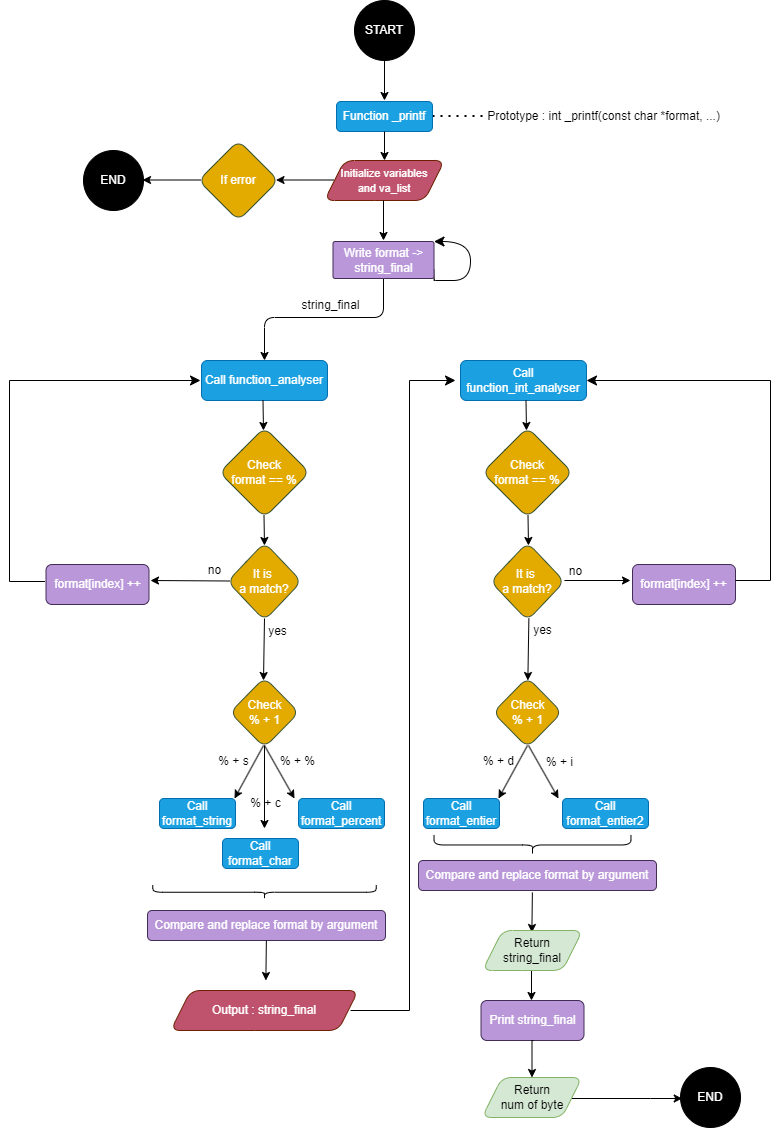

The diagram above was exported from draw.io. Its source (the exported page's mxGraphModel, read from the mxfile embedded in the PNG):
<mxGraphModel dx="1793" dy="980" grid="0" gridSize="10" guides="1" tooltips="1" connect="1" arrows="1" fold="1" page="1" pageScale="1" pageWidth="827" pageHeight="1169" math="0" shadow="0">
  <root>
    <mxCell id="0" />
    <mxCell id="1" parent="0" />
    <mxCell id="ooA5FN4J0bSXctYHWlc1-83" value="" style="edgeStyle=segmentEdgeStyle;endArrow=classic;html=1;curved=1;endSize=8;startSize=8;entryX=1;entryY=0;entryDx=0;entryDy=0;exitX=1;exitY=0.75;exitDx=0;exitDy=0;" parent="1" source="ooA5FN4J0bSXctYHWlc1-11" target="ooA5FN4J0bSXctYHWlc1-11" edge="1">
      <mxGeometry width="50" height="50" relative="1" as="geometry">
        <mxPoint x="464.5" y="297" as="sourcePoint" />
        <mxPoint x="470" y="260" as="targetPoint" />
        <Array as="points">
          <mxPoint x="465" y="300" />
          <mxPoint x="500" y="300" />
          <mxPoint x="500" y="260" />
        </Array>
      </mxGeometry>
    </mxCell>
    <mxCell id="N0OBt_jNcYV14lLX4_Yg-2" value="START" style="ellipse;whiteSpace=wrap;html=1;aspect=fixed;rounded=1;fillColor=#000000;fontColor=#ffffff;strokeColor=#000000;" parent="1" vertex="1">
      <mxGeometry x="384" y="20" width="60" height="60" as="geometry" />
    </mxCell>
    <mxCell id="xlCBeDnDy1tMxfW9zVlH-1" value="Prototype : int _printf(const char *format, ...)" style="text;html=1;align=center;verticalAlign=middle;resizable=0;points=[];autosize=1;strokeColor=none;fillColor=none;rounded=1;" parent="1" vertex="1">
      <mxGeometry x="503" y="121" width="260" height="30" as="geometry" />
    </mxCell>
    <mxCell id="xlCBeDnDy1tMxfW9zVlH-2" value="" style="endArrow=none;dashed=1;html=1;dashPattern=1 3;strokeWidth=2;rounded=1;" parent="1" edge="1">
      <mxGeometry width="50" height="50" relative="1" as="geometry">
        <mxPoint x="462" y="135.5" as="sourcePoint" />
        <mxPoint x="513" y="135.5" as="targetPoint" />
      </mxGeometry>
    </mxCell>
    <mxCell id="xlCBeDnDy1tMxfW9zVlH-3" value="" style="edgeStyle=none;orthogonalLoop=1;jettySize=auto;html=1;rounded=1;" parent="1" edge="1">
      <mxGeometry width="100" relative="1" as="geometry">
        <mxPoint x="414" y="80" as="sourcePoint" />
        <mxPoint x="414" y="120" as="targetPoint" />
        <Array as="points" />
      </mxGeometry>
    </mxCell>
    <mxCell id="xlCBeDnDy1tMxfW9zVlH-4" value="Function _printf" style="rounded=1;whiteSpace=wrap;html=1;fillColor=#1ba1e2;strokeColor=#006EAF;fontColor=#ffffff;" parent="1" vertex="1">
      <mxGeometry x="366" y="121" width="96" height="30" as="geometry" />
    </mxCell>
    <mxCell id="DQ0budlIMbznzWJlvK4d-1" value="&lt;font style=&quot;font-size: 11px;&quot;&gt;Initialize variables&lt;br&gt;and va_list&lt;/font&gt;" style="shape=parallelogram;perimeter=parallelogramPerimeter;whiteSpace=wrap;html=1;fixedSize=1;fillColor=#BF526C;strokeColor=#6D1F00;fontColor=#ffffff;rounded=1;" parent="1" vertex="1">
      <mxGeometry x="354" y="180" width="120" height="40" as="geometry" />
    </mxCell>
    <mxCell id="DQ0budlIMbznzWJlvK4d-2" value="" style="edgeStyle=none;orthogonalLoop=1;jettySize=auto;html=1;rounded=1;" parent="1" edge="1">
      <mxGeometry width="100" relative="1" as="geometry">
        <mxPoint x="414" y="151" as="sourcePoint" />
        <mxPoint x="414" y="180" as="targetPoint" />
        <Array as="points" />
      </mxGeometry>
    </mxCell>
    <mxCell id="DQ0budlIMbznzWJlvK4d-8" value="" style="endArrow=classic;html=1;rounded=1;" parent="1" edge="1">
      <mxGeometry width="50" height="50" relative="1" as="geometry">
        <mxPoint x="363.5" y="199.5" as="sourcePoint" />
        <mxPoint x="305.5" y="199.5" as="targetPoint" />
      </mxGeometry>
    </mxCell>
    <mxCell id="DQ0budlIMbznzWJlvK4d-9" value="If error" style="rhombus;whiteSpace=wrap;html=1;fillColor=#E3AA00;fontColor=#ffffff;strokeColor=#3A5431;rounded=1;" parent="1" vertex="1">
      <mxGeometry x="228" y="160" width="80" height="80" as="geometry" />
    </mxCell>
    <mxCell id="ooA5FN4J0bSXctYHWlc1-1" value="" style="endArrow=classic;html=1;rounded=1;" parent="1" edge="1">
      <mxGeometry width="50" height="50" relative="1" as="geometry">
        <mxPoint x="230" y="199.5" as="sourcePoint" />
        <mxPoint x="172" y="199.5" as="targetPoint" />
      </mxGeometry>
    </mxCell>
    <mxCell id="ooA5FN4J0bSXctYHWlc1-3" value="" style="endArrow=classic;html=1;rounded=1;entryX=0.5;entryY=0;entryDx=0;entryDy=0;" parent="1" target="ooA5FN4J0bSXctYHWlc1-8" edge="1">
      <mxGeometry width="50" height="50" relative="1" as="geometry">
        <mxPoint x="413" y="298" as="sourcePoint" />
        <mxPoint x="300" y="377" as="targetPoint" />
        <Array as="points">
          <mxPoint x="413" y="337" />
          <mxPoint x="294" y="337" />
        </Array>
      </mxGeometry>
    </mxCell>
    <mxCell id="ooA5FN4J0bSXctYHWlc1-8" value="Call function_analyser" style="rounded=1;whiteSpace=wrap;html=1;fillColor=#1ba1e2;fontColor=#ffffff;strokeColor=#006EAF;" parent="1" vertex="1">
      <mxGeometry x="231" y="380" width="126" height="40" as="geometry" />
    </mxCell>
    <mxCell id="ooA5FN4J0bSXctYHWlc1-10" value="" style="edgeStyle=none;orthogonalLoop=1;jettySize=auto;html=1;rounded=1;" parent="1" edge="1">
      <mxGeometry width="100" relative="1" as="geometry">
        <mxPoint x="413" y="220" as="sourcePoint" />
        <mxPoint x="413" y="260" as="targetPoint" />
        <Array as="points" />
      </mxGeometry>
    </mxCell>
    <mxCell id="ooA5FN4J0bSXctYHWlc1-11" value="Write format -&amp;gt; string_final" style="rounded=1;whiteSpace=wrap;html=1;fillColor=#B997D9;fontColor=#ffffff;strokeColor=#432D57;arcSize=6;" parent="1" vertex="1">
      <mxGeometry x="362.5" y="261" width="101" height="37" as="geometry" />
    </mxCell>
    <mxCell id="ooA5FN4J0bSXctYHWlc1-36" value="Check &lt;br&gt;% + 1" style="rhombus;whiteSpace=wrap;html=1;fillColor=#E3AA00;fontColor=#ffffff;strokeColor=#3A5431;rounded=1;" parent="1" vertex="1">
      <mxGeometry x="259.5" y="697" width="69" height="70" as="geometry" />
    </mxCell>
    <mxCell id="ooA5FN4J0bSXctYHWlc1-54" value="Compare and replace format by argument" style="rounded=1;whiteSpace=wrap;html=1;fillColor=#B997D9;fontColor=#ffffff;strokeColor=#432D57;" parent="1" vertex="1">
      <mxGeometry x="177" y="930" width="238" height="30" as="geometry" />
    </mxCell>
    <mxCell id="ooA5FN4J0bSXctYHWlc1-96" value="" style="group" parent="1" vertex="1" connectable="0">
      <mxGeometry x="249" y="420" width="90" height="220" as="geometry" />
    </mxCell>
    <mxCell id="ooA5FN4J0bSXctYHWlc1-13" value="Check&lt;br&gt;format == %" style="rhombus;whiteSpace=wrap;html=1;fillColor=#E3AA00;fontColor=#ffffff;strokeColor=#3A5431;rounded=1;" parent="ooA5FN4J0bSXctYHWlc1-96" vertex="1">
      <mxGeometry y="27" width="90" height="90" as="geometry" />
    </mxCell>
    <mxCell id="ooA5FN4J0bSXctYHWlc1-14" value="It is&amp;nbsp;&lt;br&gt;a match?" style="rhombus;whiteSpace=wrap;html=1;fillColor=#E3AA00;fontColor=#ffffff;strokeColor=#3A5431;rounded=1;" parent="ooA5FN4J0bSXctYHWlc1-96" vertex="1">
      <mxGeometry x="8" y="142" width="74" height="78" as="geometry" />
    </mxCell>
    <mxCell id="ooA5FN4J0bSXctYHWlc1-17" value="" style="edgeStyle=none;orthogonalLoop=1;jettySize=auto;html=1;rounded=1;" parent="ooA5FN4J0bSXctYHWlc1-96" edge="1">
      <mxGeometry width="100" relative="1" as="geometry">
        <mxPoint x="43.5" as="sourcePoint" />
        <mxPoint x="44" y="30" as="targetPoint" />
        <Array as="points" />
      </mxGeometry>
    </mxCell>
    <mxCell id="ooA5FN4J0bSXctYHWlc1-19" value="" style="edgeStyle=none;orthogonalLoop=1;jettySize=auto;html=1;rounded=1;" parent="ooA5FN4J0bSXctYHWlc1-96" edge="1">
      <mxGeometry width="100" relative="1" as="geometry">
        <mxPoint x="44.5" y="115" as="sourcePoint" />
        <mxPoint x="45" y="145" as="targetPoint" />
        <Array as="points" />
      </mxGeometry>
    </mxCell>
    <mxCell id="ooA5FN4J0bSXctYHWlc1-102" value="" style="group" parent="1" vertex="1" connectable="0">
      <mxGeometry x="173" y="575" width="154" height="125" as="geometry" />
    </mxCell>
    <mxCell id="ooA5FN4J0bSXctYHWlc1-23" value="" style="endArrow=classic;html=1;rounded=0;" parent="ooA5FN4J0bSXctYHWlc1-102" edge="1">
      <mxGeometry width="50" height="50" relative="1" as="geometry">
        <mxPoint x="86" y="25.5" as="sourcePoint" />
        <mxPoint x="7" y="25" as="targetPoint" />
      </mxGeometry>
    </mxCell>
    <mxCell id="ooA5FN4J0bSXctYHWlc1-30" value="no" style="text;html=1;align=center;verticalAlign=middle;resizable=0;points=[];autosize=1;strokeColor=none;fillColor=none;" parent="ooA5FN4J0bSXctYHWlc1-102" vertex="1">
      <mxGeometry x="51" width="40" height="30" as="geometry" />
    </mxCell>
    <mxCell id="ooA5FN4J0bSXctYHWlc1-33" value="" style="endArrow=classic;html=1;rounded=0;" parent="ooA5FN4J0bSXctYHWlc1-102" edge="1">
      <mxGeometry width="50" height="50" relative="1" as="geometry">
        <mxPoint x="121" y="63" as="sourcePoint" />
        <mxPoint x="120" y="125" as="targetPoint" />
      </mxGeometry>
    </mxCell>
    <mxCell id="ooA5FN4J0bSXctYHWlc1-34" value="yes" style="text;html=1;align=center;verticalAlign=middle;resizable=0;points=[];autosize=1;strokeColor=none;fillColor=none;" parent="ooA5FN4J0bSXctYHWlc1-102" vertex="1">
      <mxGeometry x="114" y="61" width="40" height="30" as="geometry" />
    </mxCell>
    <mxCell id="ooA5FN4J0bSXctYHWlc1-138" value="" style="group" parent="1" vertex="1" connectable="0">
      <mxGeometry x="189" y="765" width="225" height="123" as="geometry" />
    </mxCell>
    <mxCell id="ooA5FN4J0bSXctYHWlc1-37" value="" style="endArrow=classic;html=1;rounded=0;" parent="ooA5FN4J0bSXctYHWlc1-138" edge="1">
      <mxGeometry width="50" height="50" relative="1" as="geometry">
        <mxPoint x="105" as="sourcePoint" />
        <mxPoint x="105" y="83" as="targetPoint" />
      </mxGeometry>
    </mxCell>
    <mxCell id="ooA5FN4J0bSXctYHWlc1-38" value="" style="endArrow=classic;html=1;rounded=0;" parent="ooA5FN4J0bSXctYHWlc1-138" edge="1">
      <mxGeometry width="50" height="50" relative="1" as="geometry">
        <mxPoint x="105" as="sourcePoint" />
        <mxPoint x="135" y="53" as="targetPoint" />
      </mxGeometry>
    </mxCell>
    <mxCell id="ooA5FN4J0bSXctYHWlc1-39" value="" style="endArrow=classic;html=1;rounded=0;" parent="ooA5FN4J0bSXctYHWlc1-138" edge="1">
      <mxGeometry width="50" height="50" relative="1" as="geometry">
        <mxPoint x="104" as="sourcePoint" />
        <mxPoint x="75" y="53" as="targetPoint" />
      </mxGeometry>
    </mxCell>
    <mxCell id="ooA5FN4J0bSXctYHWlc1-40" value="% + s" style="text;html=1;align=center;verticalAlign=middle;resizable=0;points=[];autosize=1;strokeColor=none;fillColor=none;" parent="ooA5FN4J0bSXctYHWlc1-138" vertex="1">
      <mxGeometry x="49" y="1" width="50" height="30" as="geometry" />
    </mxCell>
    <mxCell id="ooA5FN4J0bSXctYHWlc1-41" value="% + %" style="text;html=1;align=center;verticalAlign=middle;resizable=0;points=[];autosize=1;strokeColor=none;fillColor=none;" parent="ooA5FN4J0bSXctYHWlc1-138" vertex="1">
      <mxGeometry x="108" y="1" width="60" height="30" as="geometry" />
    </mxCell>
    <mxCell id="ooA5FN4J0bSXctYHWlc1-42" value="% + c" style="text;html=1;align=center;verticalAlign=middle;resizable=0;points=[];autosize=1;strokeColor=none;fillColor=none;" parent="ooA5FN4J0bSXctYHWlc1-138" vertex="1">
      <mxGeometry x="81" y="43" width="50" height="30" as="geometry" />
    </mxCell>
    <mxCell id="ooA5FN4J0bSXctYHWlc1-48" value="Call format_string" style="rounded=1;whiteSpace=wrap;html=1;fillColor=#1ba1e2;fontColor=#ffffff;strokeColor=#006EAF;" parent="ooA5FN4J0bSXctYHWlc1-138" vertex="1">
      <mxGeometry y="53" width="76" height="30" as="geometry" />
    </mxCell>
    <mxCell id="ooA5FN4J0bSXctYHWlc1-49" value="Call format_char" style="rounded=1;whiteSpace=wrap;html=1;fillColor=#1ba1e2;fontColor=#ffffff;strokeColor=#006EAF;" parent="ooA5FN4J0bSXctYHWlc1-138" vertex="1">
      <mxGeometry x="63" y="93" width="76" height="30" as="geometry" />
    </mxCell>
    <mxCell id="ooA5FN4J0bSXctYHWlc1-50" value="Call format_percent" style="rounded=1;whiteSpace=wrap;html=1;fillColor=#1ba1e2;fontColor=#ffffff;strokeColor=#006EAF;" parent="ooA5FN4J0bSXctYHWlc1-138" vertex="1">
      <mxGeometry x="139" y="53" width="86" height="30" as="geometry" />
    </mxCell>
    <mxCell id="ooA5FN4J0bSXctYHWlc1-144" value="Call function_int_analyser" style="rounded=1;whiteSpace=wrap;html=1;fillColor=#1ba1e2;fontColor=#ffffff;strokeColor=#006EAF;" parent="1" vertex="1">
      <mxGeometry x="490" y="380" width="126" height="40" as="geometry" />
    </mxCell>
    <mxCell id="ooA5FN4J0bSXctYHWlc1-166" value="" style="group" parent="1" vertex="1" connectable="0">
      <mxGeometry x="453" y="765" width="226" height="305" as="geometry" />
    </mxCell>
    <mxCell id="ooA5FN4J0bSXctYHWlc1-168" value="" style="endArrow=classic;html=1;rounded=0;" parent="ooA5FN4J0bSXctYHWlc1-166" edge="1">
      <mxGeometry width="50" height="50" relative="1" as="geometry">
        <mxPoint x="105" as="sourcePoint" />
        <mxPoint x="135" y="53" as="targetPoint" />
      </mxGeometry>
    </mxCell>
    <mxCell id="ooA5FN4J0bSXctYHWlc1-169" value="" style="endArrow=classic;html=1;rounded=0;" parent="ooA5FN4J0bSXctYHWlc1-166" edge="1">
      <mxGeometry width="50" height="50" relative="1" as="geometry">
        <mxPoint x="104" as="sourcePoint" />
        <mxPoint x="75" y="53" as="targetPoint" />
      </mxGeometry>
    </mxCell>
    <mxCell id="ooA5FN4J0bSXctYHWlc1-170" value="% + d" style="text;html=1;align=center;verticalAlign=middle;resizable=0;points=[];autosize=1;strokeColor=none;fillColor=none;" parent="ooA5FN4J0bSXctYHWlc1-166" vertex="1">
      <mxGeometry x="50" y="1" width="50" height="30" as="geometry" />
    </mxCell>
    <mxCell id="ooA5FN4J0bSXctYHWlc1-171" value="% + i" style="text;html=1;align=center;verticalAlign=middle;resizable=0;points=[];autosize=1;strokeColor=none;fillColor=none;" parent="ooA5FN4J0bSXctYHWlc1-166" vertex="1">
      <mxGeometry x="111" y="2" width="50" height="30" as="geometry" />
    </mxCell>
    <mxCell id="ooA5FN4J0bSXctYHWlc1-173" value="Call format_entier" style="rounded=1;whiteSpace=wrap;html=1;fillColor=#1ba1e2;fontColor=#ffffff;strokeColor=#006EAF;" parent="ooA5FN4J0bSXctYHWlc1-166" vertex="1">
      <mxGeometry y="53" width="76" height="30" as="geometry" />
    </mxCell>
    <mxCell id="ooA5FN4J0bSXctYHWlc1-175" value="Call format_entier2" style="rounded=1;whiteSpace=wrap;html=1;fillColor=#1ba1e2;fontColor=#ffffff;strokeColor=#006EAF;" parent="ooA5FN4J0bSXctYHWlc1-166" vertex="1">
      <mxGeometry x="139" y="53" width="86" height="30" as="geometry" />
    </mxCell>
    <mxCell id="ufSWHDBRjR7pHFemwpq_-16" value="Compare and replace format by argument" style="rounded=1;whiteSpace=wrap;html=1;fillColor=#B997D9;fontColor=#ffffff;strokeColor=#432D57;" parent="ooA5FN4J0bSXctYHWlc1-166" vertex="1">
      <mxGeometry x="-5" y="115" width="238" height="30" as="geometry" />
    </mxCell>
    <mxCell id="ufSWHDBRjR7pHFemwpq_-17" value="" style="endArrow=classic;html=1;rounded=0;entryX=0.5;entryY=0;entryDx=0;entryDy=0;" parent="ooA5FN4J0bSXctYHWlc1-166" edge="1">
      <mxGeometry width="50" height="50" relative="1" as="geometry">
        <mxPoint x="108.88" y="147" as="sourcePoint" />
        <mxPoint x="108.38" y="187" as="targetPoint" />
      </mxGeometry>
    </mxCell>
    <mxCell id="ufSWHDBRjR7pHFemwpq_-18" value="" style="shape=curlyBracket;whiteSpace=wrap;html=1;rounded=1;flipH=1;labelPosition=right;verticalLabelPosition=middle;align=left;verticalAlign=middle;rotation=90;" parent="ooA5FN4J0bSXctYHWlc1-166" vertex="1">
      <mxGeometry x="99" y="1" width="20" height="196.94" as="geometry" />
    </mxCell>
    <mxCell id="ooA5FN4J0bSXctYHWlc1-140" value="" style="group" parent="ooA5FN4J0bSXctYHWlc1-166" vertex="1" connectable="0">
      <mxGeometry x="59" y="185" width="102.5" height="120" as="geometry" />
    </mxCell>
    <mxCell id="ufSWHDBRjR7pHFemwpq_-21" value="" style="edgeStyle=orthogonalEdgeStyle;rounded=0;orthogonalLoop=1;jettySize=auto;html=1;" parent="ooA5FN4J0bSXctYHWlc1-140" edge="1">
      <mxGeometry relative="1" as="geometry">
        <mxPoint x="49" y="40" as="sourcePoint" />
        <mxPoint x="49" y="70" as="targetPoint" />
      </mxGeometry>
    </mxCell>
    <mxCell id="ooA5FN4J0bSXctYHWlc1-55" value="Return &lt;br&gt;string_final" style="shape=parallelogram;perimeter=parallelogramPerimeter;whiteSpace=wrap;html=1;fixedSize=1;fillColor=#d5e8d4;strokeColor=#82b366;rounded=1;" parent="ooA5FN4J0bSXctYHWlc1-140" vertex="1">
      <mxGeometry width="100" height="40" as="geometry" />
    </mxCell>
    <mxCell id="ufSWHDBRjR7pHFemwpq_-20" value="Print string_final" style="rounded=1;whiteSpace=wrap;html=1;fillColor=#B997D9;fontColor=#ffffff;strokeColor=#432D57;" parent="ooA5FN4J0bSXctYHWlc1-140" vertex="1">
      <mxGeometry x="-1.5" y="70" width="103" height="40" as="geometry" />
    </mxCell>
    <mxCell id="ooA5FN4J0bSXctYHWlc1-156" value="" style="endArrow=classic;html=1;rounded=0;" parent="1" edge="1">
      <mxGeometry width="50" height="50" relative="1" as="geometry">
        <mxPoint x="558.37" y="638" as="sourcePoint" />
        <mxPoint x="557.37" y="700" as="targetPoint" />
      </mxGeometry>
    </mxCell>
    <mxCell id="ooA5FN4J0bSXctYHWlc1-145" value="Check &lt;br&gt;% + 1" style="rhombus;whiteSpace=wrap;html=1;fillColor=#E3AA00;fontColor=#ffffff;strokeColor=#3A5431;rounded=1;" parent="1" vertex="1">
      <mxGeometry x="522.5" y="697" width="69" height="70" as="geometry" />
    </mxCell>
    <mxCell id="ooA5FN4J0bSXctYHWlc1-184" value="" style="endArrow=classic;html=1;rounded=0;entryX=0.5;entryY=0;entryDx=0;entryDy=0;" parent="1" edge="1">
      <mxGeometry width="50" height="50" relative="1" as="geometry">
        <mxPoint x="295.87" y="960" as="sourcePoint" />
        <mxPoint x="295.37" y="1000" as="targetPoint" />
      </mxGeometry>
    </mxCell>
    <mxCell id="cZW9L365lXe0lX-c_4st-1" value="END" style="ellipse;whiteSpace=wrap;html=1;aspect=fixed;rounded=1;fillColor=#000000;fontColor=#ffffff;strokeColor=#000000;" parent="1" vertex="1">
      <mxGeometry x="113" y="170" width="60" height="60" as="geometry" />
    </mxCell>
    <mxCell id="cZW9L365lXe0lX-c_4st-4" value="END" style="ellipse;whiteSpace=wrap;html=1;aspect=fixed;rounded=1;fillColor=#000000;fontColor=#ffffff;strokeColor=#000000;" parent="1" vertex="1">
      <mxGeometry x="710" y="1087" width="60" height="60" as="geometry" />
    </mxCell>
    <mxCell id="ufSWHDBRjR7pHFemwpq_-7" value="&lt;font style=&quot;font-size: 12px;&quot;&gt;Output : string_final&lt;/font&gt;" style="shape=parallelogram;perimeter=parallelogramPerimeter;whiteSpace=wrap;html=1;fixedSize=1;fillColor=#BF526C;strokeColor=#6D1F00;fontColor=#ffffff;rounded=1;" parent="1" vertex="1">
      <mxGeometry x="200.25" y="1010" width="187.5" height="40" as="geometry" />
    </mxCell>
    <mxCell id="ufSWHDBRjR7pHFemwpq_-9" value="" style="shape=curlyBracket;whiteSpace=wrap;html=1;rounded=1;flipH=1;labelPosition=right;verticalLabelPosition=middle;align=left;verticalAlign=middle;rotation=90;size=0.5;" parent="1" vertex="1">
      <mxGeometry x="287" y="800" width="14" height="223.5" as="geometry" />
    </mxCell>
    <mxCell id="ufSWHDBRjR7pHFemwpq_-13" value="" style="edgeStyle=elbowEdgeStyle;elbow=horizontal;endArrow=classic;html=1;curved=0;rounded=0;endSize=8;startSize=8;exitX=0.959;exitY=0.5;exitDx=0;exitDy=0;exitPerimeter=0;" parent="1" source="ufSWHDBRjR7pHFemwpq_-7" edge="1">
      <mxGeometry width="50" height="50" relative="1" as="geometry">
        <mxPoint x="395" y="1030" as="sourcePoint" />
        <mxPoint x="485" y="400" as="targetPoint" />
        <Array as="points">
          <mxPoint x="439" y="1010" />
        </Array>
      </mxGeometry>
    </mxCell>
    <mxCell id="ooA5FN4J0bSXctYHWlc1-148" value="" style="group" parent="1" vertex="1" connectable="0">
      <mxGeometry x="512" y="420" width="90" height="240" as="geometry" />
    </mxCell>
    <mxCell id="ooA5FN4J0bSXctYHWlc1-149" value="Check&lt;br&gt;format == %" style="rhombus;whiteSpace=wrap;html=1;fillColor=#E3AA00;fontColor=#ffffff;strokeColor=#3A5431;rounded=1;" parent="ooA5FN4J0bSXctYHWlc1-148" vertex="1">
      <mxGeometry y="27" width="90" height="90" as="geometry" />
    </mxCell>
    <mxCell id="ooA5FN4J0bSXctYHWlc1-150" value="It is&amp;nbsp;&lt;br&gt;a match?" style="rhombus;whiteSpace=wrap;html=1;fillColor=#E3AA00;fontColor=#ffffff;strokeColor=#3A5431;rounded=1;" parent="ooA5FN4J0bSXctYHWlc1-148" vertex="1">
      <mxGeometry x="8" y="142" width="74" height="78" as="geometry" />
    </mxCell>
    <mxCell id="ooA5FN4J0bSXctYHWlc1-151" value="" style="edgeStyle=none;orthogonalLoop=1;jettySize=auto;html=1;rounded=1;" parent="ooA5FN4J0bSXctYHWlc1-148" edge="1">
      <mxGeometry width="100" relative="1" as="geometry">
        <mxPoint x="43.5" as="sourcePoint" />
        <mxPoint x="44" y="30" as="targetPoint" />
        <Array as="points" />
      </mxGeometry>
    </mxCell>
    <mxCell id="ooA5FN4J0bSXctYHWlc1-152" value="" style="edgeStyle=none;orthogonalLoop=1;jettySize=auto;html=1;rounded=1;" parent="ooA5FN4J0bSXctYHWlc1-148" edge="1">
      <mxGeometry width="100" relative="1" as="geometry">
        <mxPoint x="45.5" y="115" as="sourcePoint" />
        <mxPoint x="46" y="145" as="targetPoint" />
        <Array as="points" />
      </mxGeometry>
    </mxCell>
    <mxCell id="ooA5FN4J0bSXctYHWlc1-181" value="yes" style="text;html=1;align=center;verticalAlign=middle;resizable=0;points=[];autosize=1;strokeColor=none;fillColor=none;" parent="ooA5FN4J0bSXctYHWlc1-148" vertex="1">
      <mxGeometry x="40" y="215" width="40" height="30" as="geometry" />
    </mxCell>
    <mxCell id="ufSWHDBRjR7pHFemwpq_-14" value="" style="endArrow=classic;html=1;rounded=0;" parent="ooA5FN4J0bSXctYHWlc1-148" edge="1">
      <mxGeometry width="50" height="50" relative="1" as="geometry">
        <mxPoint x="82" y="180" as="sourcePoint" />
        <mxPoint x="148" y="180" as="targetPoint" />
      </mxGeometry>
    </mxCell>
    <mxCell id="ufSWHDBRjR7pHFemwpq_-23" value="" style="edgeStyle=orthogonalEdgeStyle;rounded=0;orthogonalLoop=1;jettySize=auto;html=1;" parent="1" edge="1">
      <mxGeometry relative="1" as="geometry">
        <mxPoint x="601.5000000000005" y="1117.9999999999995" as="sourcePoint" />
        <mxPoint x="711.7157287525379" y="1117.9999999999995" as="targetPoint" />
        <Array as="points">
          <mxPoint x="680" y="1118" />
          <mxPoint x="680" y="1118" />
        </Array>
      </mxGeometry>
    </mxCell>
    <mxCell id="DQ0budlIMbznzWJlvK4d-7" value="Return &lt;br&gt;num of byte" style="shape=parallelogram;perimeter=parallelogramPerimeter;whiteSpace=wrap;html=1;fixedSize=1;fillColor=#d5e8d4;strokeColor=#82b366;rounded=1;" parent="1" vertex="1">
      <mxGeometry x="511.5" y="1097" width="100" height="40" as="geometry" />
    </mxCell>
    <mxCell id="ufSWHDBRjR7pHFemwpq_-22" value="" style="edgeStyle=orthogonalEdgeStyle;rounded=0;orthogonalLoop=1;jettySize=auto;html=1;" parent="1" edge="1">
      <mxGeometry relative="1" as="geometry">
        <mxPoint x="563" y="1060" as="sourcePoint" />
        <mxPoint x="561.5" y="1097" as="targetPoint" />
      </mxGeometry>
    </mxCell>
    <mxCell id="ufSWHDBRjR7pHFemwpq_-24" value="string_final" style="text;html=1;align=center;verticalAlign=middle;resizable=0;points=[];autosize=1;strokeColor=none;fillColor=none;" parent="1" vertex="1">
      <mxGeometry x="320" y="310" width="80" height="30" as="geometry" />
    </mxCell>
    <mxCell id="ooA5FN4J0bSXctYHWlc1-59" value="format[index] ++" style="rounded=1;whiteSpace=wrap;html=1;fillColor=#B997D9;fontColor=#ffffff;strokeColor=#432D57;" parent="1" vertex="1">
      <mxGeometry x="75.5" y="584" width="103" height="40" as="geometry" />
    </mxCell>
    <mxCell id="ufSWHDBRjR7pHFemwpq_-25" value="" style="edgeStyle=elbowEdgeStyle;elbow=horizontal;endArrow=classic;html=1;curved=0;rounded=0;endSize=8;startSize=8;exitX=0;exitY=0.5;exitDx=0;exitDy=0;" parent="1" edge="1">
      <mxGeometry width="50" height="50" relative="1" as="geometry">
        <mxPoint x="74.50000000000023" y="601" as="sourcePoint" />
        <mxPoint x="230" y="400" as="targetPoint" />
        <Array as="points">
          <mxPoint x="39" y="507" />
        </Array>
      </mxGeometry>
    </mxCell>
    <mxCell id="ooA5FN4J0bSXctYHWlc1-155" value="no" style="text;html=1;align=center;verticalAlign=middle;resizable=0;points=[];autosize=1;strokeColor=none;fillColor=none;" parent="1" vertex="1">
      <mxGeometry x="585" y="576" width="40" height="30" as="geometry" />
    </mxCell>
    <mxCell id="ooA5FN4J0bSXctYHWlc1-161" value="format[index] ++" style="rounded=1;whiteSpace=wrap;html=1;fillColor=#B997D9;fontColor=#ffffff;strokeColor=#432D57;" parent="1" vertex="1">
      <mxGeometry x="662" y="584" width="103" height="40" as="geometry" />
    </mxCell>
    <mxCell id="ufSWHDBRjR7pHFemwpq_-27" value="" style="edgeStyle=elbowEdgeStyle;elbow=horizontal;endArrow=classic;html=1;curved=0;rounded=0;endSize=8;startSize=8;entryX=1;entryY=0.5;entryDx=0;entryDy=0;" parent="1" target="ooA5FN4J0bSXctYHWlc1-144" edge="1">
      <mxGeometry width="50" height="50" relative="1" as="geometry">
        <mxPoint x="765" y="600" as="sourcePoint" />
        <mxPoint x="622" y="400" as="targetPoint" />
        <Array as="points">
          <mxPoint x="800" y="500" />
        </Array>
      </mxGeometry>
    </mxCell>
  </root>
</mxGraphModel>